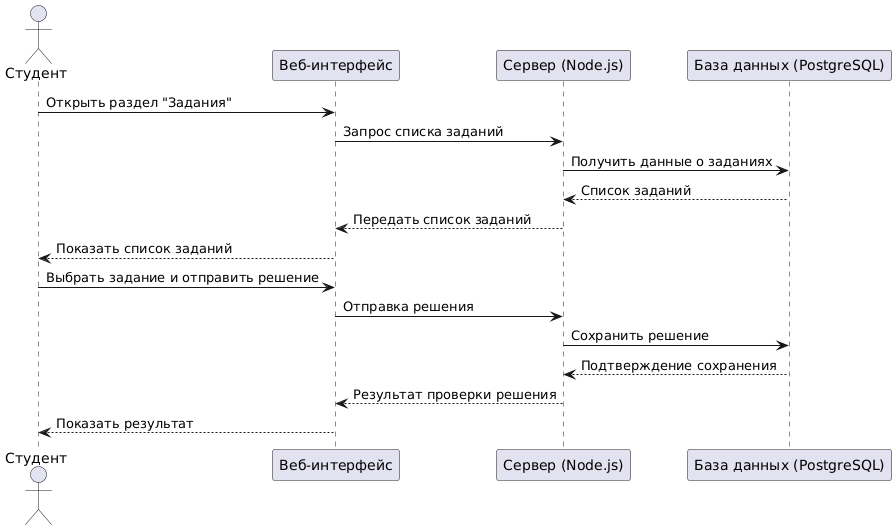

The diagram above was rendered by PlantUML. Its source (embedded in the PNG):
@startuml
actor Студент
participant "Веб-интерфейс" as UI
participant "Сервер (Node.js)" as Server
participant "База данных (PostgreSQL)" as DB

Студент -> UI: Открыть раздел "Задания"
UI -> Server: Запрос списка заданий
Server -> DB: Получить данные о заданиях
DB --> Server: Список заданий
Server --> UI: Передать список заданий
UI --> Студент: Показать список заданий

Студент -> UI: Выбрать задание и отправить решение
UI -> Server: Отправка решения
Server -> DB: Сохранить решение
DB --> Server: Подтверждение сохранения
Server --> UI: Результат проверки решения
UI --> Студент: Показать результат
@enduml